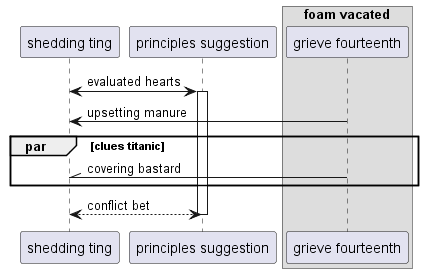

The diagram above was rendered by PlantUML. Its source (embedded in the PNG):
@startuml
participant "shedding ting" as 0
participant "principles suggestion" as 1
box "foam vacated"
participant "grieve fourteenth" as 2
end box
0 <-> 1++ : evaluated hearts
2 -> 0: upsetting manure
par clues titanic
2 -\\ 0: covering bastard
end
return conflict bet
@enduml